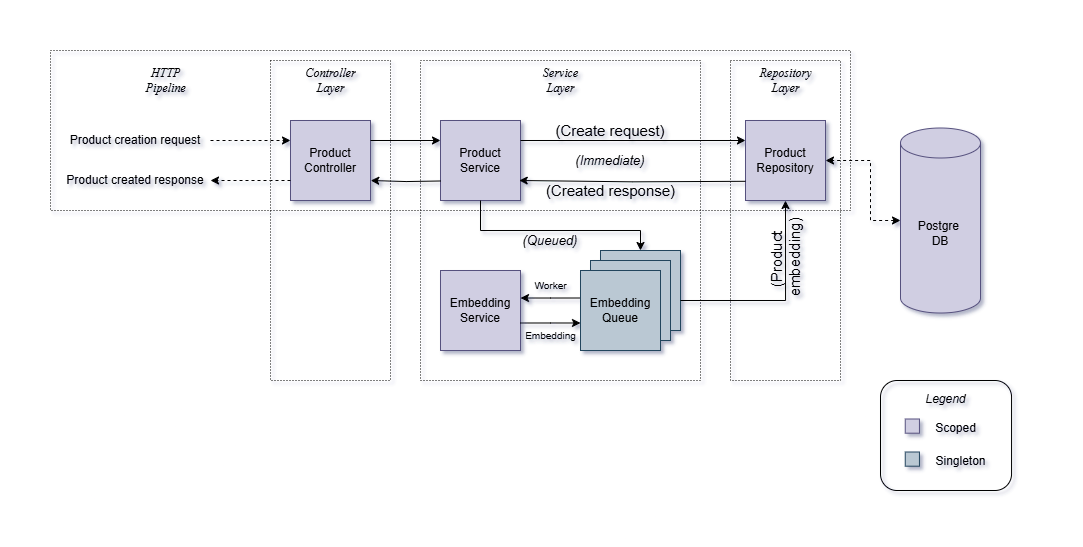

The diagram above was exported from draw.io. Its source (the exported page's mxGraphModel, read from the mxfile embedded in the PNG):
<mxGraphModel dx="1842" dy="540" grid="1" gridSize="10" guides="1" tooltips="1" connect="1" arrows="1" fold="1" page="1" pageScale="1" pageWidth="850" pageHeight="1100" background="none" math="0" shadow="0">
  <root>
    <mxCell id="0" />
    <mxCell id="1" parent="0" />
    <mxCell id="wa9JE-fIE5mk73pFamyn-22" value="" style="rounded=0;whiteSpace=wrap;html=1;align=center;verticalAlign=middle;fontFamily=Helvetica;fontSize=12;fillColor=none;dashed=1;dashPattern=1 2;" parent="1" vertex="1">
      <mxGeometry x="-160" y="310" width="280" height="320" as="geometry" />
    </mxCell>
    <mxCell id="wa9JE-fIE5mk73pFamyn-28" value="Worker" style="text;html=1;align=center;verticalAlign=middle;resizable=0;points=[];autosize=1;strokeColor=none;fillColor=none;fontFamily=Helvetica;fontSize=10;fontColor=default;" parent="1" vertex="1">
      <mxGeometry x="-60" y="520" width="60" height="30" as="geometry" />
    </mxCell>
    <mxCell id="yVHR98uHLowHqBcOtqma-6" value="" style="rounded=0;whiteSpace=wrap;html=1;fillColor=none;dashed=1;dashPattern=1 2;" vertex="1" parent="1">
      <mxGeometry x="-530" y="300" width="800" height="160" as="geometry" />
    </mxCell>
    <mxCell id="wa9JE-fIE5mk73pFamyn-21" value="" style="rounded=0;whiteSpace=wrap;html=1;align=center;verticalAlign=middle;fontFamily=Helvetica;fontSize=12;fillColor=none;dashed=1;dashPattern=1 2;" parent="1" vertex="1">
      <mxGeometry x="-310" y="310" width="120" height="320" as="geometry" />
    </mxCell>
    <mxCell id="wa9JE-fIE5mk73pFamyn-23" value="" style="rounded=0;whiteSpace=wrap;html=1;align=center;verticalAlign=middle;fontFamily=Helvetica;fontSize=13;fillColor=none;dashed=1;dashPattern=1 2;" parent="1" vertex="1">
      <mxGeometry x="150" y="310" width="110" height="320" as="geometry" />
    </mxCell>
    <mxCell id="KSE1pdtrb8QWXj-khYvH-1" value="Product Controller" style="whiteSpace=wrap;html=1;aspect=fixed;fillColor=#d0cee2;strokeColor=#56517e;" parent="1" vertex="1">
      <mxGeometry x="-290" y="370" width="80" height="80" as="geometry" />
    </mxCell>
    <mxCell id="KSE1pdtrb8QWXj-khYvH-4" value="" style="curved=1;endArrow=classic;html=1;rounded=0;exitX=1;exitY=0.5;exitDx=0;exitDy=0;entryX=0;entryY=0.5;entryDx=0;entryDy=0;" parent="1" edge="1">
      <mxGeometry width="50" height="50" relative="1" as="geometry">
        <mxPoint x="-210" y="390" as="sourcePoint" />
        <mxPoint x="-140" y="390" as="targetPoint" />
        <Array as="points" />
      </mxGeometry>
    </mxCell>
    <mxCell id="vgPL6nxl_xndeTsh-V4i-4" value="" style="edgeStyle=orthogonalEdgeStyle;rounded=0;orthogonalLoop=1;jettySize=auto;html=1;dashed=1;" parent="1" edge="1">
      <mxGeometry relative="1" as="geometry">
        <mxPoint x="-370" y="390" as="sourcePoint" />
        <mxPoint x="-290" y="390" as="targetPoint" />
        <Array as="points">
          <mxPoint x="-350" y="390" />
          <mxPoint x="-350" y="390" />
        </Array>
      </mxGeometry>
    </mxCell>
    <mxCell id="vgPL6nxl_xndeTsh-V4i-5" value="Product Service" style="whiteSpace=wrap;html=1;fillColor=#d0cee2;strokeColor=#56517e;" parent="1" vertex="1">
      <mxGeometry x="-140" y="370" width="80" height="80" as="geometry" />
    </mxCell>
    <mxCell id="vgPL6nxl_xndeTsh-V4i-7" value="Product Repository" style="whiteSpace=wrap;html=1;fillColor=#d0cee2;strokeColor=#56517e;" parent="1" vertex="1">
      <mxGeometry x="165" y="370" width="80" height="80" as="geometry" />
    </mxCell>
    <mxCell id="vgPL6nxl_xndeTsh-V4i-9" value="Postgre&amp;nbsp;&lt;div&gt;DB&lt;/div&gt;" style="shape=cylinder3;whiteSpace=wrap;html=1;boundedLbl=1;backgroundOutline=1;size=15;fillColor=#d0cee2;strokeColor=#56517e;" parent="1" vertex="1">
      <mxGeometry x="320" y="377.5" width="80" height="185" as="geometry" />
    </mxCell>
    <mxCell id="vgPL6nxl_xndeTsh-V4i-14" value="" style="endArrow=classic;startArrow=classic;html=1;rounded=0;entryX=1;entryY=0.5;entryDx=0;entryDy=0;startFill=1;dashed=1;endFill=1;" parent="1" source="vgPL6nxl_xndeTsh-V4i-9" target="vgPL6nxl_xndeTsh-V4i-7" edge="1">
      <mxGeometry width="50" height="50" relative="1" as="geometry">
        <mxPoint x="280" y="385" as="sourcePoint" />
        <mxPoint x="355" y="315" as="targetPoint" />
        <Array as="points">
          <mxPoint x="290" y="470" />
          <mxPoint x="290" y="410" />
        </Array>
      </mxGeometry>
    </mxCell>
    <mxCell id="vgPL6nxl_xndeTsh-V4i-32" value="" style="edgeStyle=orthogonalEdgeStyle;rounded=0;orthogonalLoop=1;jettySize=auto;html=1;fontFamily=Helvetica;fontSize=12;fontColor=default;startArrow=none;startFill=0;" parent="1" edge="1">
      <mxGeometry relative="1" as="geometry">
        <Array as="points">
          <mxPoint x="-30" y="547.5" />
          <mxPoint x="-30" y="547.5" />
        </Array>
        <mxPoint y="547.5" as="sourcePoint" />
        <mxPoint x="-60" y="547.5" as="targetPoint" />
      </mxGeometry>
    </mxCell>
    <mxCell id="vgPL6nxl_xndeTsh-V4i-31" value="Embedding Service" style="whiteSpace=wrap;html=1;fillColor=#d0cee2;strokeColor=#56517e;" parent="1" vertex="1">
      <mxGeometry x="-140" y="520" width="80" height="80" as="geometry" />
    </mxCell>
    <mxCell id="wa9JE-fIE5mk73pFamyn-7" value="" style="group" parent="1" vertex="1" connectable="0">
      <mxGeometry y="500" width="100" height="100" as="geometry" />
    </mxCell>
    <mxCell id="vgPL6nxl_xndeTsh-V4i-29" value="Embedding Queue" style="whiteSpace=wrap;html=1;fillColor=#bac8d3;strokeColor=#23445d;" parent="wa9JE-fIE5mk73pFamyn-7" vertex="1">
      <mxGeometry x="20" width="80" height="80" as="geometry" />
    </mxCell>
    <mxCell id="wa9JE-fIE5mk73pFamyn-5" value="Embedding Queue" style="whiteSpace=wrap;html=1;fillColor=#bac8d3;strokeColor=#23445d;" parent="wa9JE-fIE5mk73pFamyn-7" vertex="1">
      <mxGeometry x="10" y="10" width="80" height="80" as="geometry" />
    </mxCell>
    <mxCell id="wa9JE-fIE5mk73pFamyn-6" value="Embedding Queue" style="whiteSpace=wrap;html=1;fillColor=#bac8d3;strokeColor=#23445d;" parent="wa9JE-fIE5mk73pFamyn-7" vertex="1">
      <mxGeometry y="20" width="80" height="80" as="geometry" />
    </mxCell>
    <mxCell id="wa9JE-fIE5mk73pFamyn-20" value="" style="group" parent="1" vertex="1" connectable="0">
      <mxGeometry x="300" y="630" width="146.44" height="110" as="geometry" />
    </mxCell>
    <mxCell id="wa9JE-fIE5mk73pFamyn-9" value="&lt;i&gt;Legend&lt;/i&gt;&lt;div&gt;&lt;div&gt;&lt;br&gt;&lt;/div&gt;&lt;div&gt;&lt;br&gt;&lt;/div&gt;&lt;div&gt;&lt;br&gt;&lt;/div&gt;&lt;div&gt;&lt;br&gt;&lt;/div&gt;&lt;div&gt;&lt;br&gt;&lt;/div&gt;&lt;/div&gt;" style="rounded=1;whiteSpace=wrap;html=1;align=center;verticalAlign=middle;fontFamily=Helvetica;fontSize=12;fillColor=none;" parent="wa9JE-fIE5mk73pFamyn-20" vertex="1">
      <mxGeometry width="131.05088212733313" height="110" as="geometry" />
    </mxCell>
    <mxCell id="wa9JE-fIE5mk73pFamyn-12" value="" style="group" parent="wa9JE-fIE5mk73pFamyn-20" vertex="1" connectable="0">
      <mxGeometry x="24.749895167476396" y="33" width="121.69010483252362" height="33" as="geometry" />
    </mxCell>
    <mxCell id="wa9JE-fIE5mk73pFamyn-15" value="" style="group" parent="wa9JE-fIE5mk73pFamyn-12" vertex="1" connectable="0">
      <mxGeometry width="112.32932753771411" height="33" as="geometry" />
    </mxCell>
    <mxCell id="wa9JE-fIE5mk73pFamyn-11" value="Scoped" style="text;html=1;align=center;verticalAlign=middle;resizable=0;points=[];autosize=1;strokeColor=none;fillColor=none;fontFamily=Helvetica;fontSize=12;fontColor=default;" parent="wa9JE-fIE5mk73pFamyn-15" vertex="1">
      <mxGeometry x="20.003852849181964" width="60" height="30" as="geometry" />
    </mxCell>
    <mxCell id="wa9JE-fIE5mk73pFamyn-14" value="" style="whiteSpace=wrap;html=1;aspect=fixed;rounded=0;strokeColor=#56517e;align=center;verticalAlign=middle;fontFamily=Helvetica;fontSize=12;fillColor=#d0cee2;" parent="wa9JE-fIE5mk73pFamyn-15" vertex="1">
      <mxGeometry y="5.5" width="14.191006749491244" height="14.191006749491244" as="geometry" />
    </mxCell>
    <mxCell id="wa9JE-fIE5mk73pFamyn-16" value="" style="group" parent="wa9JE-fIE5mk73pFamyn-20" vertex="1" connectable="0">
      <mxGeometry x="24.749895167476396" y="66" width="121.69010483252362" height="33" as="geometry" />
    </mxCell>
    <mxCell id="wa9JE-fIE5mk73pFamyn-17" value="" style="group" parent="wa9JE-fIE5mk73pFamyn-16" vertex="1" connectable="0">
      <mxGeometry width="112.32932753771411" height="33" as="geometry" />
    </mxCell>
    <mxCell id="wa9JE-fIE5mk73pFamyn-18" value="Singleton" style="text;html=1;align=center;verticalAlign=middle;resizable=0;points=[];autosize=1;strokeColor=none;fillColor=none;fontFamily=Helvetica;fontSize=12;fontColor=default;" parent="wa9JE-fIE5mk73pFamyn-17" vertex="1">
      <mxGeometry x="20.003852849181964" width="70" height="30" as="geometry" />
    </mxCell>
    <mxCell id="wa9JE-fIE5mk73pFamyn-19" value="" style="whiteSpace=wrap;html=1;aspect=fixed;rounded=0;strokeColor=#23445d;align=center;verticalAlign=middle;fontFamily=Helvetica;fontSize=12;fillColor=#bac8d3;" parent="wa9JE-fIE5mk73pFamyn-17" vertex="1">
      <mxGeometry y="5.5" width="14.191006749491244" height="14.191006749491244" as="geometry" />
    </mxCell>
    <mxCell id="wa9JE-fIE5mk73pFamyn-25" value="&lt;i&gt;&lt;font face=&quot;Times New Roman&quot;&gt;Controller&lt;/font&gt;&lt;/i&gt;&lt;div&gt;&lt;i&gt;&lt;font face=&quot;Times New Roman&quot;&gt;Layer&lt;/font&gt;&lt;/i&gt;&lt;/div&gt;" style="text;html=1;align=center;verticalAlign=middle;resizable=0;points=[];autosize=1;fillColor=none;" parent="1" vertex="1">
      <mxGeometry x="-285" y="310" width="70" height="40" as="geometry" />
    </mxCell>
    <mxCell id="wa9JE-fIE5mk73pFamyn-26" value="&lt;div&gt;&lt;i&gt;&lt;font face=&quot;Times New Roman&quot;&gt;Service&lt;/font&gt;&lt;/i&gt;&lt;/div&gt;&lt;div&gt;&lt;i&gt;&lt;font face=&quot;Times New Roman&quot;&gt;Layer&lt;/font&gt;&lt;/i&gt;&lt;/div&gt;" style="text;html=1;align=center;verticalAlign=middle;resizable=0;points=[];autosize=1;fillColor=none;" parent="1" vertex="1">
      <mxGeometry x="-50" y="310" width="60" height="40" as="geometry" />
    </mxCell>
    <mxCell id="wa9JE-fIE5mk73pFamyn-27" value="&lt;div&gt;&lt;span style=&quot;background-color: transparent; color: light-dark(rgb(0, 0, 0), rgb(255, 255, 255));&quot;&gt;&lt;i&gt;&lt;font face=&quot;Times New Roman&quot;&gt;Repository&lt;/font&gt;&lt;/i&gt;&lt;/span&gt;&lt;/div&gt;&lt;div&gt;&lt;span style=&quot;background-color: transparent; color: light-dark(rgb(0, 0, 0), rgb(255, 255, 255));&quot;&gt;&lt;i&gt;&lt;font face=&quot;Times New Roman&quot;&gt;Layer&lt;/font&gt;&lt;/i&gt;&lt;/span&gt;&lt;/div&gt;" style="text;html=1;align=center;verticalAlign=middle;resizable=0;points=[];autosize=1;fillColor=none;" parent="1" vertex="1">
      <mxGeometry x="165" y="310" width="80" height="40" as="geometry" />
    </mxCell>
    <mxCell id="vgPL6nxl_xndeTsh-V4i-30" value="" style="edgeStyle=orthogonalEdgeStyle;rounded=0;orthogonalLoop=1;jettySize=auto;html=1;fontFamily=Helvetica;fontSize=12;fontColor=default;entryX=0.5;entryY=0;entryDx=0;entryDy=0;" parent="1" source="vgPL6nxl_xndeTsh-V4i-5" target="vgPL6nxl_xndeTsh-V4i-29" edge="1">
      <mxGeometry relative="1" as="geometry">
        <Array as="points">
          <mxPoint x="-100" y="480" />
          <mxPoint x="60" y="480" />
        </Array>
      </mxGeometry>
    </mxCell>
    <mxCell id="yVHR98uHLowHqBcOtqma-2" style="edgeStyle=orthogonalEdgeStyle;rounded=0;orthogonalLoop=1;jettySize=auto;html=1;entryX=0.5;entryY=1;entryDx=0;entryDy=0;" edge="1" parent="1" source="vgPL6nxl_xndeTsh-V4i-29" target="vgPL6nxl_xndeTsh-V4i-7">
      <mxGeometry relative="1" as="geometry">
        <Array as="points">
          <mxPoint x="205" y="550" />
        </Array>
      </mxGeometry>
    </mxCell>
    <mxCell id="yVHR98uHLowHqBcOtqma-3" style="edgeStyle=orthogonalEdgeStyle;rounded=0;orthogonalLoop=1;jettySize=auto;html=1;fontFamily=Helvetica;fontSize=12;fontColor=default;" edge="1" parent="1">
      <mxGeometry relative="1" as="geometry">
        <mxPoint x="-60" y="390" as="sourcePoint" />
        <mxPoint x="165" y="390" as="targetPoint" />
      </mxGeometry>
    </mxCell>
    <mxCell id="yVHR98uHLowHqBcOtqma-8" value="&lt;div&gt;&lt;i&gt;&lt;font face=&quot;Times New Roman&quot;&gt;HTTP&lt;br&gt;Pipeline&lt;/font&gt;&lt;/i&gt;&lt;/div&gt;" style="text;html=1;align=center;verticalAlign=middle;resizable=0;points=[];autosize=1;fillColor=none;" vertex="1" parent="1">
      <mxGeometry x="-445" y="310" width="60" height="40" as="geometry" />
    </mxCell>
    <mxCell id="yVHR98uHLowHqBcOtqma-9" style="edgeStyle=orthogonalEdgeStyle;rounded=0;orthogonalLoop=1;jettySize=auto;html=1;fontFamily=Helvetica;fontSize=12;fontColor=default;exitX=0.017;exitY=0.685;exitDx=0;exitDy=0;exitPerimeter=0;entryX=1.001;entryY=0.675;entryDx=0;entryDy=0;entryPerimeter=0;" edge="1" parent="1">
      <mxGeometry relative="1" as="geometry">
        <mxPoint x="164.9999999999999" y="430.80000000000007" as="sourcePoint" />
        <mxPoint x="-61.28000000000007" y="430" as="targetPoint" />
      </mxGeometry>
    </mxCell>
    <mxCell id="yVHR98uHLowHqBcOtqma-10" style="edgeStyle=orthogonalEdgeStyle;rounded=0;orthogonalLoop=1;jettySize=auto;html=1;fontFamily=Helvetica;fontSize=12;fontColor=default;exitX=-0.001;exitY=0.677;exitDx=0;exitDy=0;exitPerimeter=0;entryX=1.002;entryY=0.671;entryDx=0;entryDy=0;entryPerimeter=0;" edge="1" parent="1">
      <mxGeometry relative="1" as="geometry">
        <mxPoint x="-139.99999999999991" y="430.4800000000001" as="sourcePoint" />
        <mxPoint x="-209.7599999999999" y="430.00000000000006" as="targetPoint" />
      </mxGeometry>
    </mxCell>
    <mxCell id="yVHR98uHLowHqBcOtqma-13" value="&lt;span style=&quot;text-wrap-mode: nowrap;&quot;&gt;&lt;i&gt;(Immediate)&lt;/i&gt;&lt;/span&gt;" style="text;html=1;align=center;verticalAlign=middle;whiteSpace=wrap;rounded=0;fontSize=13;" vertex="1" parent="1">
      <mxGeometry x="-5" y="390" width="70" height="40" as="geometry" />
    </mxCell>
    <mxCell id="yVHR98uHLowHqBcOtqma-14" value="&lt;span style=&quot;text-wrap-mode: nowrap;&quot;&gt;Product creation request&lt;/span&gt;" style="text;html=1;align=center;verticalAlign=middle;whiteSpace=wrap;rounded=0;" vertex="1" parent="1">
      <mxGeometry x="-520" y="380" width="150" height="20" as="geometry" />
    </mxCell>
    <mxCell id="yVHR98uHLowHqBcOtqma-15" value="" style="edgeStyle=orthogonalEdgeStyle;rounded=0;orthogonalLoop=1;jettySize=auto;html=1;dashed=1;" edge="1" parent="1">
      <mxGeometry relative="1" as="geometry">
        <mxPoint x="-290" y="430" as="sourcePoint" />
        <mxPoint x="-370" y="430" as="targetPoint" />
        <Array as="points">
          <mxPoint x="-310" y="430" />
          <mxPoint x="-310" y="430" />
        </Array>
      </mxGeometry>
    </mxCell>
    <mxCell id="yVHR98uHLowHqBcOtqma-16" value="&lt;span style=&quot;text-wrap-mode: nowrap;&quot;&gt;Product created response&lt;/span&gt;" style="text;html=1;align=center;verticalAlign=middle;whiteSpace=wrap;rounded=0;" vertex="1" parent="1">
      <mxGeometry x="-520" y="420" width="150" height="20" as="geometry" />
    </mxCell>
    <mxCell id="yVHR98uHLowHqBcOtqma-17" value="&lt;span style=&quot;text-wrap-mode: nowrap;&quot;&gt;&lt;i&gt;(Queued)&lt;/i&gt;&lt;/span&gt;" style="text;html=1;align=center;verticalAlign=middle;whiteSpace=wrap;rounded=0;fontSize=13;" vertex="1" parent="1">
      <mxGeometry x="-65" y="480" width="70" height="20" as="geometry" />
    </mxCell>
    <mxCell id="yVHR98uHLowHqBcOtqma-18" value="&lt;span style=&quot;text-wrap-mode: nowrap;&quot;&gt;&lt;font&gt;(Product&amp;nbsp;&lt;/font&gt;&lt;/span&gt;&lt;div&gt;&lt;span style=&quot;background-color: transparent; color: light-dark(rgb(0, 0, 0), rgb(255, 255, 255)); text-wrap-mode: nowrap;&quot;&gt;embedding)&lt;/span&gt;&lt;/div&gt;" style="text;html=1;align=center;verticalAlign=middle;whiteSpace=wrap;rounded=0;direction=south;horizontal=0;fontSize=15;" vertex="1" parent="1">
      <mxGeometry x="190" y="463" width="30" height="87.5" as="geometry" />
    </mxCell>
    <mxCell id="yVHR98uHLowHqBcOtqma-19" value="&lt;span style=&quot;text-wrap-mode: nowrap;&quot;&gt;&lt;font&gt;(Created&amp;nbsp;&lt;/font&gt;&lt;/span&gt;&lt;span style=&quot;background-color: transparent; color: light-dark(rgb(0, 0, 0), rgb(255, 255, 255)); text-wrap-mode: nowrap;&quot;&gt;response)&lt;/span&gt;" style="text;html=1;align=center;verticalAlign=middle;whiteSpace=wrap;rounded=0;fontSize=15;" vertex="1" parent="1">
      <mxGeometry x="-37.5" y="430" width="135" height="20" as="geometry" />
    </mxCell>
    <mxCell id="yVHR98uHLowHqBcOtqma-21" value="Embedding" style="text;html=1;align=center;verticalAlign=middle;resizable=0;points=[];autosize=1;strokeColor=none;fillColor=none;fontFamily=Helvetica;fontSize=10;fontColor=default;" vertex="1" parent="1">
      <mxGeometry x="-65" y="570" width="70" height="30" as="geometry" />
    </mxCell>
    <mxCell id="yVHR98uHLowHqBcOtqma-22" value="" style="edgeStyle=orthogonalEdgeStyle;rounded=0;orthogonalLoop=1;jettySize=auto;html=1;fontFamily=Helvetica;fontSize=12;fontColor=default;startArrow=none;startFill=0;" edge="1" parent="1">
      <mxGeometry relative="1" as="geometry">
        <Array as="points">
          <mxPoint x="-30" y="572.5" />
          <mxPoint x="-30" y="572.5" />
        </Array>
        <mxPoint x="-60" y="572.5" as="sourcePoint" />
        <mxPoint y="572.5" as="targetPoint" />
      </mxGeometry>
    </mxCell>
    <mxCell id="yVHR98uHLowHqBcOtqma-24" value="&lt;span style=&quot;text-wrap-mode: nowrap;&quot;&gt;&lt;font&gt;(&lt;/font&gt;&lt;/span&gt;&lt;span style=&quot;background-color: transparent; color: light-dark(rgb(0, 0, 0), rgb(255, 255, 255)); text-wrap-mode: nowrap;&quot;&gt;Create request)&lt;/span&gt;" style="text;html=1;align=center;verticalAlign=middle;whiteSpace=wrap;rounded=0;fontSize=15;" vertex="1" parent="1">
      <mxGeometry x="-50" y="370" width="160" height="20" as="geometry" />
    </mxCell>
  </root>
</mxGraphModel>